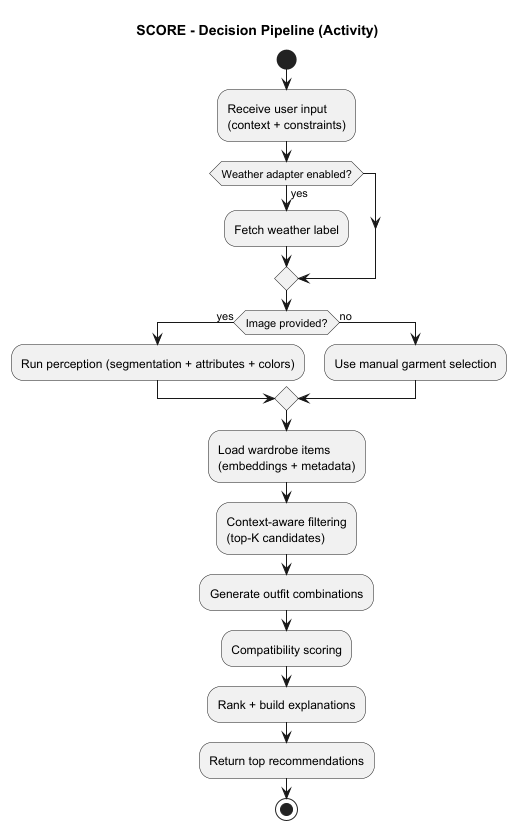

The diagram above was rendered by PlantUML. Its source (embedded in the PNG):
@startuml
title SCORE - Decision Pipeline (Activity)

start
:Receive user input\n(context + constraints);
if (Weather adapter enabled?) then (yes)
  :Fetch weather label;
endif

if (Image provided?) then (yes)
  :Run perception (segmentation + attributes + colors);
else (no)
  :Use manual garment selection;
endif

:Load wardrobe items\n(embeddings + metadata);
:Context-aware filtering\n(top-K candidates);
:Generate outfit combinations;
:Compatibility scoring;
:Rank + build explanations;
:Return top recommendations;
stop

@enduml